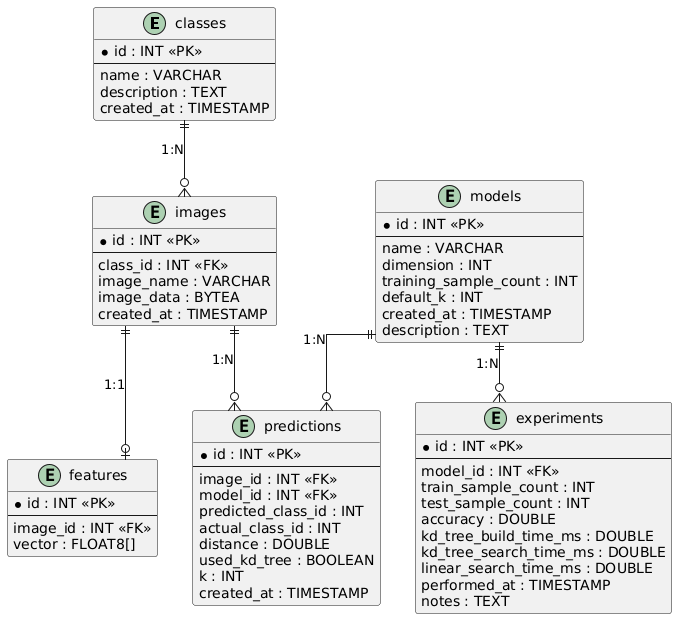

The diagram above was rendered by PlantUML. Its source (embedded in the PNG):
@startuml
skinparam backgroundColor white
skinparam defaultFontName Arial
skinparam linetype ortho

entity "classes" {
  * id : INT <<PK>>
  --
  name : VARCHAR
  description : TEXT
  created_at : TIMESTAMP
}

entity "images" {
  * id : INT <<PK>>
  --
  class_id : INT <<FK>>
  image_name : VARCHAR
  image_data : BYTEA
  created_at : TIMESTAMP
}

entity "features" {
  * id : INT <<PK>>
  --
  image_id : INT <<FK>>
  vector : FLOAT8[]
}

entity "models" {
  * id : INT <<PK>>
  --
  name : VARCHAR
  dimension : INT
  training_sample_count : INT
  default_k : INT
  created_at : TIMESTAMP
  description : TEXT
}

entity "experiments" {
  * id : INT <<PK>>
  --
  model_id : INT <<FK>>
  train_sample_count : INT
  test_sample_count : INT
  accuracy : DOUBLE
  kd_tree_build_time_ms : DOUBLE
  kd_tree_search_time_ms : DOUBLE
  linear_search_time_ms : DOUBLE
  performed_at : TIMESTAMP
  notes : TEXT
}

entity "predictions" {
  * id : INT <<PK>>
  --
  image_id : INT <<FK>>
  model_id : INT <<FK>>
  predicted_class_id : INT
  actual_class_id : INT
  distance : DOUBLE
  used_kd_tree : BOOLEAN
  k : INT
  created_at : TIMESTAMP
}

classes ||--o{ images : "1:N"
images ||--o| features : "1:1"
models ||--o{ experiments : "1:N"
models ||--o{ predictions : "1:N"
images ||--o{ predictions : "1:N"
@enduml